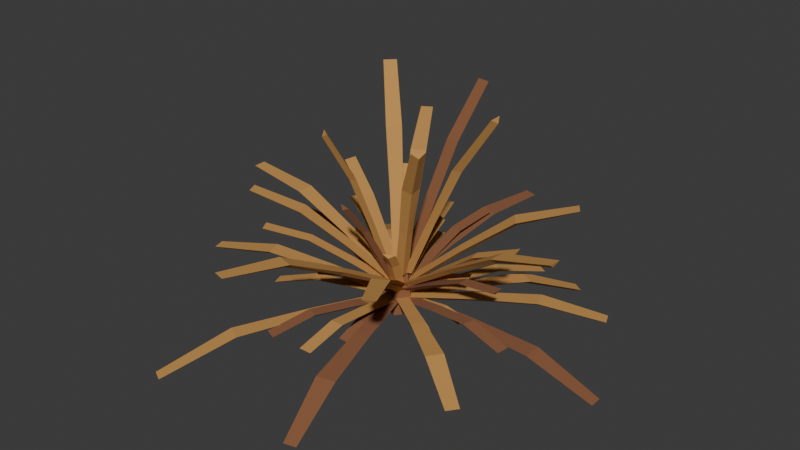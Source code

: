# Source: dry_fronds.blend  (saved by Blender 5.2.44; exported with 4.5.12 LTS)
import bpy
from mathutils import Matrix  # noqa: F401  (used for matrix-valued properties, if any)

bpy.ops.wm.read_factory_settings(use_empty=True)
scene = bpy.context.scene
scene.name = 'Scene'

# ---- collections
col_collection = bpy.data.collections.new('Collection'); scene.collection.children.link(col_collection)

# ---- materials (node trees are filled in below, after node groups)
mat_wood = bpy.data.materials.new('wood')
mat_wood.diffuse_color = (0.2542, 0.1022, 0.04374, 1.0)
mat_sand_shadow = bpy.data.materials.new('sand_shadow')
mat_sand_shadow.diffuse_color = (0.552, 0.2831, 0.07619, 1.0)

# ---- material node trees
mat_wood.use_nodes = True; mat_wood.node_tree.nodes.clear()
_N = mat_wood.node_tree.nodes; _L = mat_wood.node_tree.links
n0 = _N.new('ShaderNodeBsdfPrincipled'); n0.name = 'Principled BSDF'; n0.location = (-200, 100)
n0.inputs[0].default_value = (0.2542, 0.1022, 0.04374, 1.0)
n0.inputs[2].default_value = 1.0
n0.inputs[10].default_value = 0.005
n1 = _N.new('ShaderNodeOutputMaterial'); n1.name = 'Material Output'; n1.location = (200, 100)
_L.new(n0.outputs[0], n1.inputs[0])
n1.is_active_output = True
mat_sand_shadow.use_nodes = True; mat_sand_shadow.node_tree.nodes.clear()
_N = mat_sand_shadow.node_tree.nodes; _L = mat_sand_shadow.node_tree.links
n0 = _N.new('ShaderNodeBsdfPrincipled'); n0.name = 'Principled BSDF'; n0.location = (-200, 100)
n0.inputs[0].default_value = (0.552, 0.2831, 0.07619, 1.0)
n0.inputs[2].default_value = 1.0
n0.inputs[10].default_value = 0.005
n1 = _N.new('ShaderNodeOutputMaterial'); n1.name = 'Material Output'; n1.location = (200, 100)
_L.new(n0.outputs[0], n1.inputs[0])
n1.is_active_output = True

# ---- world
world_world = bpy.data.worlds.new('World'); scene.world = world_world
world_world.use_nodes = True; world_world.node_tree.nodes.clear()
_N = world_world.node_tree.nodes; _L = world_world.node_tree.links
n0 = _N.new('ShaderNodeOutputWorld'); n0.name = 'World Output'; n0.location = (200, 100)
n1 = _N.new('ShaderNodeBackground'); n1.name = 'Background'; n1.location = (-200, 100)
n1.inputs[0].default_value = (0.05088, 0.05088, 0.05088, 1.0)
_L.new(n1.outputs[0], n0.inputs[0])
n0.is_active_output = True
world_world.color = (0.05088, 0.05088, 0.05088)
world_world.sun_shadow_jitter_overblur = 0.0

# ---- meshes
me_dry_frond_small = bpy.data.meshes.new('dry_frond_small')
me_dry_frond_small.from_pydata([(0.0195, 0.0, -0.03), (0.006026, 0.01855, -0.03), (-0.01578, 0.01146, -0.03), (-0.01578, -0.01146, -0.03), (0.006026, -0.01855, -0.03), (0.0117, 0.0, 0.0416), (0.003615, 0.01113, 0.0416), (-0.009465, 0.006877, 0.0416), (-0.009465, -0.006877, 0.0416), (0.003615, -0.01113, 0.0416), (0.01427, -0.0002129, 0.0003889), (0.01262, 0.01981, 0.01174), (0.01202, -0.02018, 0.01174), (0.08753, -0.001306, 0.01301), (0.08649, 0.01871, 0.02445), (0.08589, -0.02128, 0.02445), (0.1594, -0.002378, 0.02183), (0.1619, 0.01759, 0.03314), (0.1613, -0.02241, 0.03314), (0.2284, -0.003407, 0.01023), (0.2377, 0.01646, 0.01747), (0.2371, -0.02354, 0.01747), (-0.00942, 0.0104, 0.0003512), (-0.02318, -0.004198, 0.01176), (0.006464, 0.02265, 0.01176), (-0.07298, 0.08057, 0.01348), (-0.08713, 0.0664, 0.02496), (-0.05748, 0.09325, 0.02496), (-0.1357, 0.1498, 0.02195), (-0.1521, 0.1381, 0.03322), (-0.1224, 0.165, 0.03322), (-0.1959, 0.2163, 0.004734), (-0.2166, 0.2094, 0.01213), (-0.187, 0.2362, 0.01213), (-0.0001581, -0.01285, 0.0002815), (0.01984, -0.01332, 0.0118), (-0.02016, -0.01283, 0.0118), (-0.001129, -0.09176, -0.001279), (0.01886, -0.09283, 0.01021), (-0.02114, -0.09234, 0.01021), (-0.002076, -0.1687, -0.006456), (0.01787, -0.1731, 0.004281), (-0.02213, -0.1726, 0.004281), (-0.002939, -0.2388, -0.03195), (0.01694, -0.2491, -0.02621), (-0.02306, -0.2486, -0.02621), (0.009503, 0.01035, 0.0003534), (-0.006312, 0.02269, 0.01176), (0.02315, -0.004366, 0.01176), (0.06298, 0.06856, 0.01149), (0.04749, 0.08127, 0.02295), (0.07695, 0.05421, 0.02295), (0.1157, 0.126, 0.01936), (0.1021, 0.1407, 0.03075), (0.1316, 0.1137, 0.03075), (0.1668, 0.1816, 0.009367), (0.1571, 0.2006, 0.01819), (0.1866, 0.1735, 0.01819), (-0.01313, -0.0003024, 0.0002812), (-0.01247, -0.02029, 0.0118), (-0.01339, 0.0197, 0.0118), (-0.08794, -0.002025, 0.001615), (-0.08783, -0.02203, 0.01313), (-0.08875, 0.01796, 0.01313), (-0.161, -0.003709, -0.0003058), (-0.1641, -0.02378, 0.01067), (-0.165, 0.01621, 0.01067), (-0.2289, -0.005271, -0.0204), (-0.2377, -0.02548, -0.01358), (-0.2386, 0.01451, -0.01358), (0.01148, -0.007402, 0.0003086), (0.02147, 0.009949, 0.01178), (-0.0002094, -0.02366, 0.01178), (0.09029, -0.05824, 0.008522), (0.1007, -0.04117, 0.02003), (0.07904, -0.07478, 0.02003), (0.168, -0.1084, 0.01269), (0.1809, -0.0929, 0.02394), (0.1592, -0.1265, 0.02394), (0.2423, -0.1563, -0.005612), (0.2601, -0.144, 0.002346), (0.2385, -0.1776, 0.002346), (-0.002675, 0.01643, 0.02202), (-0.02152, 0.007704, 0.0321), (0.01796, 0.01413, 0.0321), (-0.01428, 0.08771, 0.06205), (-0.03321, 0.0795, 0.0724), (0.006275, 0.08593, 0.0724), (-0.02591, 0.1592, 0.09783), (-0.04536, 0.1542, 0.1092), (-0.00588, 0.1606, 0.1092), (-0.03829, 0.2352, 0.1117), (-0.05894, 0.2376, 0.1218), (-0.01946, 0.244, 0.1218), (-0.009316, -0.01403, 0.02214), (0.0106, -0.02019, 0.03204), (-0.02272, 0.001935, 0.03204), (-0.05103, -0.07686, 0.06698), (-0.03137, -0.08341, 0.07714), (-0.06469, -0.06128, 0.07714), (-0.09297, -0.14, 0.1077), (-0.07492, -0.149, 0.119), (-0.1082, -0.1269, 0.119), (-0.138, -0.2079, 0.1273), (-0.1238, -0.2226, 0.1379), (-0.1571, -0.2005, 0.1379), (0.01612, 0.005323, 0.02222), (0.004065, 0.0224, 0.03199), (0.0166, -0.01558, 0.03199), (0.07627, 0.02518, 0.06175), (0.06472, 0.04242, 0.07183), (0.07725, 0.004441, 0.07183), (0.1366, 0.04509, 0.09719), (0.1282, 0.0634, 0.1085), (0.1408, 0.02541, 0.1085), (0.2017, 0.06658, 0.1123), (0.2008, 0.08735, 0.1223), (0.2134, 0.04937, 0.1223), (-0.01478, 0.009212, 0.02251), (-0.01962, -0.01134, 0.03184), (0.00154, 0.02261, 0.03184), (-0.07252, 0.0452, 0.07189), (-0.07783, 0.02494, 0.08158), (-0.05667, 0.05889, 0.08158), (-0.1309, 0.08162, 0.1165), (-0.1392, 0.06321, 0.1277), (-0.1181, 0.09716, 0.1277), (-0.196, 0.1222, 0.1372), (-0.2114, 0.1082, 0.1472), (-0.1902, 0.1421, 0.1472), (0.007808, -0.01799, 0.04062), (0.02212, -0.000736, 0.0461), (-0.01457, -0.01666, 0.0461), (0.02016, -0.04646, 0.09793), (0.03454, -0.02934, 0.1037), (-0.002158, -0.04526, 0.1037), (0.03289, -0.07579, 0.1536), (0.04765, -0.05956, 0.1608), (0.01096, -0.07549, 0.1608), (0.04836, -0.1114, 0.2031), (0.06428, -0.09787, 0.2128), (0.02759, -0.1138, 0.2128), (0.008966, 0.01749, 0.0407), (-0.01348, 0.01754, 0.04606), (0.02211, -0.0007046, 0.04606), (0.02581, 0.05036, 0.111), (0.003429, 0.05054, 0.1166), (0.03903, 0.03229, 0.1166), (0.04324, 0.08437, 0.1795), (0.02129, 0.08539, 0.1865), (0.05689, 0.06714, 0.1865), (0.06463, 0.1261, 0.2406), (0.04398, 0.1297, 0.2503), (0.07958, 0.1114, 0.2503), (-0.01527, -0.01243, 0.04077), (0.005299, -0.02147, 0.04603), (-0.01995, 0.009555, 0.04603), (-0.04151, -0.03378, 0.1067), (-0.02107, -0.04293, 0.1123), (-0.04631, -0.0119, 0.1123), (-0.06882, -0.056, 0.1706), (-0.04927, -0.06587, 0.1779), (-0.07452, -0.03485, 0.1779), (-0.1034, -0.08416, 0.2263), (-0.08668, -0.09631, 0.2365), (-0.1119, -0.06528, 0.2365)], [], [(4, 3, 2, 1, 0), (5, 6, 7, 8, 9), (0, 1, 6, 5), (1, 2, 7, 6), (2, 3, 8, 7), (3, 4, 9, 8), (4, 0, 5, 9), (10, 11, 14, 13), (11, 12, 15, 14), (12, 10, 13, 15), (13, 14, 17, 16), (14, 15, 18, 17), (15, 13, 16, 18), (16, 17, 20, 19), (17, 18, 21, 20), (18, 16, 19, 21), (19, 20, 21), (22, 23, 26, 25), (23, 24, 27, 26), (24, 22, 25, 27), (25, 26, 29, 28), (26, 27, 30, 29), (27, 25, 28, 30), (28, 29, 32, 31), (29, 30, 33, 32), (30, 28, 31, 33), (31, 32, 33), (34, 35, 38, 37), (35, 36, 39, 38), (36, 34, 37, 39), (37, 38, 41, 40), (38, 39, 42, 41), (39, 37, 40, 42), (40, 41, 44, 43), (41, 42, 45, 44), (42, 40, 43, 45), (43, 44, 45), (46, 47, 50, 49), (47, 48, 51, 50), (48, 46, 49, 51), (49, 50, 53, 52), (50, 51, 54, 53), (51, 49, 52, 54), (52, 53, 56, 55), (53, 54, 57, 56), (54, 52, 55, 57), (55, 56, 57), (58, 59, 62, 61), (59, 60, 63, 62), (60, 58, 61, 63), (61, 62, 65, 64), (62, 63, 66, 65), (63, 61, 64, 66), (64, 65, 68, 67), (65, 66, 69, 68), (66, 64, 67, 69), (67, 68, 69), (70, 71, 74, 73), (71, 72, 75, 74), (72, 70, 73, 75), (73, 74, 77, 76), (74, 75, 78, 77), (75, 73, 76, 78), (76, 77, 80, 79), (77, 78, 81, 80), (78, 76, 79, 81), (79, 80, 81), (82, 83, 86, 85), (83, 84, 87, 86), (84, 82, 85, 87), (85, 86, 89, 88), (86, 87, 90, 89), (87, 85, 88, 90), (88, 89, 92, 91), (89, 90, 93, 92), (90, 88, 91, 93), (91, 92, 93), (94, 95, 98, 97), (95, 96, 99, 98), (96, 94, 97, 99), (97, 98, 101, 100), (98, 99, 102, 101), (99, 97, 100, 102), (100, 101, 104, 103), (101, 102, 105, 104), (102, 100, 103, 105), (103, 104, 105), (106, 107, 110, 109), (107, 108, 111, 110), (108, 106, 109, 111), (109, 110, 113, 112), (110, 111, 114, 113), (111, 109, 112, 114), (112, 113, 116, 115), (113, 114, 117, 116), (114, 112, 115, 117), (115, 116, 117), (118, 119, 122, 121), (119, 120, 123, 122), (120, 118, 121, 123), (121, 122, 125, 124), (122, 123, 126, 125), (123, 121, 124, 126), (124, 125, 128, 127), (125, 126, 129, 128), (126, 124, 127, 129), (127, 128, 129), (130, 131, 134, 133), (131, 132, 135, 134), (132, 130, 133, 135), (133, 134, 137, 136), (134, 135, 138, 137), (135, 133, 136, 138), (136, 137, 140, 139), (137, 138, 141, 140), (138, 136, 139, 141), (139, 140, 141), (142, 143, 146, 145), (143, 144, 147, 146), (144, 142, 145, 147), (145, 146, 149, 148), (146, 147, 150, 149), (147, 145, 148, 150), (148, 149, 152, 151), (149, 150, 153, 152), (150, 148, 151, 153), (151, 152, 153), (154, 155, 158, 157), (155, 156, 159, 158), (156, 154, 157, 159), (157, 158, 161, 160), (158, 159, 162, 161), (159, 157, 160, 162), (160, 161, 164, 163), (161, 162, 165, 164), (162, 160, 163, 165), (163, 164, 165)])
me_dry_frond_small.polygons.foreach_set('material_index', [0, 0, 0, 0, 0, 0, 0, 1, 1, 1, 1, 1, 1, 1, 1, 1, 1, 1, 1, 1, 1, 1, 1, 1, 1, 1, 1, 0, 0, 0, 0, 0, 0, 0, 0, 0, 0, 1, 1, 1, 1, 1, 1, 1, 1, 1, 1, 1, 1, 1, 1, 1, 1, 1, 1, 1, 1, 1, 1, 1, 1, 1, 1, 1, 1, 1, 1, 1, 1, 1, 1, 1, 1, 1, 1, 1, 1, 0, 0, 0, 0, 0, 0, 0, 0, 0, 0, 1, 1, 1, 1, 1, 1, 1, 1, 1, 1, 1, 1, 1, 1, 1, 1, 1, 1, 1, 1, 1, 1, 1, 1, 1, 1, 1, 1, 1, 1, 1, 1, 1, 1, 1, 1, 1, 1, 1, 1, 1, 1, 1, 1, 1, 1, 1, 1, 1, 1])
me_dry_frond_small.materials.append(mat_wood)
me_dry_frond_small.materials.append(mat_sand_shadow)
me_dry_frond_small.update()
me_dry_frond_mid = bpy.data.meshes.new('dry_frond_mid')
me_dry_frond_mid.from_pydata([(0.0315, 0.0, -0.03), (0.009734, 0.02996, -0.03), (-0.02548, 0.01852, -0.03), (-0.02548, -0.01852, -0.03), (0.009734, -0.02996, -0.03), (0.0189, 0.0, 0.0672), (0.00584, 0.01797, 0.0672), (-0.01529, 0.01111, 0.0672), (-0.01529, -0.01111, 0.0672), (0.00584, -0.01797, 0.0672), (0.02236, -0.00354, 0.003303), (0.02318, 0.01658, 0.01654), (0.01693, -0.02293, 0.01654), (0.1549, -0.02453, 0.02693), (0.1564, -0.00452, 0.04027), (0.1502, -0.04403, 0.04027), (0.2861, -0.0453, 0.04342), (0.2918, -0.02595, 0.0566), (0.2856, -0.06546, 0.0566), (0.4132, -0.06541, 0.02051), (0.4267, -0.04731, 0.02882), (0.4205, -0.08682, 0.02882), (-0.01322, 0.01639, 0.00316), (-0.02873, 0.003771, 0.0166), (0.002401, 0.02888, 0.0166), (-0.08821, 0.1094, 0.003957), (-0.1042, 0.09733, 0.01738), (-0.07305, 0.1224, 0.01738), (-0.1616, 0.2004, -0.001223), (-0.1802, 0.1916, 0.01132), (-0.1491, 0.2167, 0.01132), (-0.2288, 0.2837, -0.03981), (-0.2518, 0.2804, -0.03357), (-0.2207, 0.3055, -0.03357), (0.0005611, -0.02267, 0.003309), (0.0205, -0.01979, 0.01654), (-0.01949, -0.02078, 0.01654), (0.003818, -0.1542, 0.02701), (0.02377, -0.152, 0.04035), (-0.01622, -0.153, 0.04035), (0.007043, -0.2845, 0.04386), (0.02781, -0.2863, 0.0574), (-0.01361, -0.2873, 0.0574), (0.01018, -0.4112, 0.02408), (0.03042, -0.4208, 0.03296), (-0.009564, -0.4218, 0.03296), (0.01226, 0.0189, 0.003284), (-0.005698, 0.02796, 0.01655), (0.02786, 0.006186, 0.01655), (0.0919, 0.1416, 0.02728), (0.0743, 0.1512, 0.04064), (0.1079, 0.1295, 0.04064), (0.1708, 0.2633, 0.04377), (0.1547, 0.2767, 0.05735), (0.1897, 0.254, 0.05735), (0.2475, 0.3815, 0.01995), (0.2362, 0.4008, 0.02882), (0.2698, 0.379, 0.02882), (-0.02025, -0.007061, 0.00317), (-0.01307, -0.02574, 0.0166), (-0.02624, 0.01203, 0.0166), (-0.1432, -0.04994, 0.009319), (-0.1366, -0.06882, 0.02276), (-0.1498, -0.03105, 0.02276), (-0.2644, -0.09219, 0.009827), (-0.2611, -0.1122, 0.0228), (-0.2742, -0.07446, 0.0228), (-0.3791, -0.1322, -0.02129), (-0.3822, -0.1545, -0.01257), (-0.3954, -0.1167, -0.01257), (0.01748, -0.01191, 0.003161), (0.02856, 0.00474, 0.0166), (0.006037, -0.02832, 0.0166), (0.1346, -0.0917, 0.005536), (0.1462, -0.0754, 0.01897), (0.1236, -0.1085, 0.01897), (0.2499, -0.1703, 0.001574), (0.2645, -0.156, 0.01439), (0.242, -0.1891, 0.01439), (0.3579, -0.2439, -0.03804), (0.3781, -0.2334, -0.03003), (0.3556, -0.2665, -0.03003), (-0.005264, 0.02176, 0.003263), (-0.02424, 0.01514, 0.01656), (0.01464, 0.02454, 0.01656), (-0.03434, 0.142, 0.02168), (-0.05345, 0.1359, 0.03505), (-0.01457, 0.1453, 0.03505), (-0.06313, 0.261, 0.03498), (-0.08301, 0.2581, 0.04829), (-0.04413, 0.2675, 0.04829), (-0.09125, 0.3772, 0.0199), (-0.1127, 0.3808, 0.03028), (-0.07381, 0.3902, 0.03028), (-0.008084, -0.02052, 0.003219), (0.01108, -0.02645, 0.01657), (-0.02614, -0.01179, 0.01657), (-0.05696, -0.1446, 0.01827), (-0.03805, -0.1512, 0.03169), (-0.07527, -0.1365, 0.03169), (-0.1052, -0.267, 0.0266), (-0.08777, -0.2774, 0.03965), (-0.125, -0.2627, 0.03965), (-0.1512, -0.3837, -0.002338), (-0.1365, -0.4011, 0.005692), (-0.1737, -0.3864, 0.005692), (0.02624, 0.005367, 0.03874), (0.01417, 0.02331, 0.04936), (0.02218, -0.01588, 0.04936), (0.1314, 0.02687, 0.1219), (0.1198, 0.04491, 0.1329), (0.1278, 0.005726, 0.1329), (0.2383, 0.04875, 0.1991), (0.2299, 0.06744, 0.2118), (0.2379, 0.02825, 0.2118), (0.3585, 0.07333, 0.2445), (0.3581, 0.09365, 0.2575), (0.3661, 0.05446, 0.2575), (-0.02325, 0.01134, 0.03811), (-0.02579, -0.009671, 0.04963), (-0.008253, 0.02628, 0.04963), (-0.1157, 0.05647, 0.1), (-0.1188, 0.0357, 0.1118), (-0.1013, 0.07165, 0.1118), (-0.209, 0.1019, 0.1562), (-0.2152, 0.08271, 0.1693), (-0.1976, 0.1187, 0.1693), (-0.3096, 0.151, 0.1825), (-0.3232, 0.1354, 0.1948), (-0.3057, 0.1714, 0.1948), (0.01167, -0.02361, 0.03841), (0.02623, -0.007934, 0.0495), (-0.009623, -0.02566, 0.0495), (0.05222, -0.1056, 0.1011), (0.06704, -0.09047, 0.1126), (0.03118, -0.1082, 0.1126), (0.09319, -0.1885, 0.1581), (0.1097, -0.1767, 0.1711), (0.0738, -0.1944, 0.1711), (0.1383, -0.2797, 0.1859), (0.1587, -0.2759, 0.1981), (0.1228, -0.2936, 0.1981), (0.008667, 0.02546, 0.03883), (-0.01297, 0.02396, 0.04932), (0.0249, 0.01107, 0.04932), (0.037, 0.1087, 0.1091), (0.01554, 0.1077, 0.12), (0.0534, 0.09481, 0.12), (0.06578, 0.1932, 0.1737), (0.04548, 0.1957, 0.1864), (0.08335, 0.1828, 0.1864), (0.09831, 0.2888, 0.2094), (0.08091, 0.2997, 0.222), (0.1188, 0.2869, 0.222), (-0.02249, -0.0121, 0.03792), (-0.007327, -0.02665, 0.04971), (-0.02628, 0.008575, 0.04971), (-0.1324, -0.07123, 0.1063), (-0.1177, -0.08605, 0.1184), (-0.1367, -0.05082, 0.1184), (-0.2433, -0.1309, 0.1682), (-0.2316, -0.1473, 0.1814), (-0.2505, -0.1121, 0.1814), (-0.3618, -0.1947, 0.1955), (-0.3572, -0.2148, 0.2078), (-0.3761, -0.1796, 0.2078), (0.0253, -0.00173, 0.03783), (0.02047, 0.01865, 0.04975), (0.01774, -0.02126, 0.04975), (0.1349, -0.009223, 0.09508), (0.1307, 0.01111, 0.1073), (0.1279, -0.02879, 0.1073), (0.245, -0.01675, 0.1462), (0.2445, 0.003331, 0.1595), (0.2418, -0.03658, 0.1595), (0.3619, -0.02474, 0.165), (0.3698, -0.005237, 0.1767), (0.3671, -0.04514, 0.1767), (-0.01827, 0.0234, 0.06771), (-0.02642, 0.001341, 0.07296), (0.005106, 0.02596, 0.07296), (-0.04516, 0.05783, 0.1706), (-0.05341, 0.03591, 0.1762), (-0.02188, 0.06052, 0.1762), (-0.07355, 0.0942, 0.2708), (-0.08255, 0.07322, 0.2786), (-0.05102, 0.09784, 0.2786), (-0.1115, 0.1428, 0.3598), (-0.123, 0.125, 0.3713), (-0.09143, 0.1496, 0.3713), (-0.007768, -0.0284, 0.06718), (0.01469, -0.02208, 0.07319), (-0.02389, -0.01153, 0.07319), (-0.02103, -0.07687, 0.1677), (0.001397, -0.0707, 0.174), (-0.03719, -0.06014, 0.174), (-0.03478, -0.1272, 0.266), (-0.01263, -0.122, 0.274), (-0.05122, -0.1114, 0.274), (-0.0518, -0.1894, 0.3546), (-0.03048, -0.1872, 0.3656), (-0.06907, -0.1767, 0.3656), (0.02216, 0.02012, 0.06835), (-0.0006995, 0.02638, 0.07269), (0.02619, -0.003236, 0.07269), (0.05248, 0.04765, 0.1885), (0.02971, 0.05399, 0.1932), (0.05659, 0.02437, 0.1932), (0.0848, 0.07699, 0.3064), (0.06269, 0.08393, 0.313), (0.08958, 0.05432, 0.313), (0.1294, 0.1175, 0.4147), (0.1096, 0.1265, 0.4249), (0.1365, 0.09688, 0.4249), (-0.02888, 0.004749, 0.06684), (-0.02051, -0.0169, 0.07333), (-0.01402, 0.02257, 0.07333), (-0.08901, 0.01464, 0.1773), (-0.08086, -0.00697, 0.1842), (-0.07437, 0.0325, 0.1842), (-0.1518, 0.02496, 0.2846), (-0.1451, 0.003598, 0.2935), (-0.1386, 0.04307, 0.2935), (-0.2314, 0.03806, 0.3769), (-0.2293, 0.01744, 0.3891), (-0.2228, 0.05691, 0.3891)], [], [(4, 3, 2, 1, 0), (5, 6, 7, 8, 9), (0, 1, 6, 5), (1, 2, 7, 6), (2, 3, 8, 7), (3, 4, 9, 8), (4, 0, 5, 9), (10, 11, 14, 13), (11, 12, 15, 14), (12, 10, 13, 15), (13, 14, 17, 16), (14, 15, 18, 17), (15, 13, 16, 18), (16, 17, 20, 19), (17, 18, 21, 20), (18, 16, 19, 21), (19, 20, 21), (22, 23, 26, 25), (23, 24, 27, 26), (24, 22, 25, 27), (25, 26, 29, 28), (26, 27, 30, 29), (27, 25, 28, 30), (28, 29, 32, 31), (29, 30, 33, 32), (30, 28, 31, 33), (31, 32, 33), (34, 35, 38, 37), (35, 36, 39, 38), (36, 34, 37, 39), (37, 38, 41, 40), (38, 39, 42, 41), (39, 37, 40, 42), (40, 41, 44, 43), (41, 42, 45, 44), (42, 40, 43, 45), (43, 44, 45), (46, 47, 50, 49), (47, 48, 51, 50), (48, 46, 49, 51), (49, 50, 53, 52), (50, 51, 54, 53), (51, 49, 52, 54), (52, 53, 56, 55), (53, 54, 57, 56), (54, 52, 55, 57), (55, 56, 57), (58, 59, 62, 61), (59, 60, 63, 62), (60, 58, 61, 63), (61, 62, 65, 64), (62, 63, 66, 65), (63, 61, 64, 66), (64, 65, 68, 67), (65, 66, 69, 68), (66, 64, 67, 69), (67, 68, 69), (70, 71, 74, 73), (71, 72, 75, 74), (72, 70, 73, 75), (73, 74, 77, 76), (74, 75, 78, 77), (75, 73, 76, 78), (76, 77, 80, 79), (77, 78, 81, 80), (78, 76, 79, 81), (79, 80, 81), (82, 83, 86, 85), (83, 84, 87, 86), (84, 82, 85, 87), (85, 86, 89, 88), (86, 87, 90, 89), (87, 85, 88, 90), (88, 89, 92, 91), (89, 90, 93, 92), (90, 88, 91, 93), (91, 92, 93), (94, 95, 98, 97), (95, 96, 99, 98), (96, 94, 97, 99), (97, 98, 101, 100), (98, 99, 102, 101), (99, 97, 100, 102), (100, 101, 104, 103), (101, 102, 105, 104), (102, 100, 103, 105), (103, 104, 105), (106, 107, 110, 109), (107, 108, 111, 110), (108, 106, 109, 111), (109, 110, 113, 112), (110, 111, 114, 113), (111, 109, 112, 114), (112, 113, 116, 115), (113, 114, 117, 116), (114, 112, 115, 117), (115, 116, 117), (118, 119, 122, 121), (119, 120, 123, 122), (120, 118, 121, 123), (121, 122, 125, 124), (122, 123, 126, 125), (123, 121, 124, 126), (124, 125, 128, 127), (125, 126, 129, 128), (126, 124, 127, 129), (127, 128, 129), (130, 131, 134, 133), (131, 132, 135, 134), (132, 130, 133, 135), (133, 134, 137, 136), (134, 135, 138, 137), (135, 133, 136, 138), (136, 137, 140, 139), (137, 138, 141, 140), (138, 136, 139, 141), (139, 140, 141), (142, 143, 146, 145), (143, 144, 147, 146), (144, 142, 145, 147), (145, 146, 149, 148), (146, 147, 150, 149), (147, 145, 148, 150), (148, 149, 152, 151), (149, 150, 153, 152), (150, 148, 151, 153), (151, 152, 153), (154, 155, 158, 157), (155, 156, 159, 158), (156, 154, 157, 159), (157, 158, 161, 160), (158, 159, 162, 161), (159, 157, 160, 162), (160, 161, 164, 163), (161, 162, 165, 164), (162, 160, 163, 165), (163, 164, 165), (166, 167, 170, 169), (167, 168, 171, 170), (168, 166, 169, 171), (169, 170, 173, 172), (170, 171, 174, 173), (171, 169, 172, 174), (172, 173, 176, 175), (173, 174, 177, 176), (174, 172, 175, 177), (175, 176, 177), (178, 179, 182, 181), (179, 180, 183, 182), (180, 178, 181, 183), (181, 182, 185, 184), (182, 183, 186, 185), (183, 181, 184, 186), (184, 185, 188, 187), (185, 186, 189, 188), (186, 184, 187, 189), (187, 188, 189), (190, 191, 194, 193), (191, 192, 195, 194), (192, 190, 193, 195), (193, 194, 197, 196), (194, 195, 198, 197), (195, 193, 196, 198), (196, 197, 200, 199), (197, 198, 201, 200), (198, 196, 199, 201), (199, 200, 201), (202, 203, 206, 205), (203, 204, 207, 206), (204, 202, 205, 207), (205, 206, 209, 208), (206, 207, 210, 209), (207, 205, 208, 210), (208, 209, 212, 211), (209, 210, 213, 212), (210, 208, 211, 213), (211, 212, 213), (214, 215, 218, 217), (215, 216, 219, 218), (216, 214, 217, 219), (217, 218, 221, 220), (218, 219, 222, 221), (219, 217, 220, 222), (220, 221, 224, 223), (221, 222, 225, 224), (222, 220, 223, 225), (223, 224, 225)])
me_dry_frond_mid.polygons.foreach_set('material_index', [0, 0, 0, 0, 0, 0, 0, 0, 0, 0, 0, 0, 0, 0, 0, 0, 0, 1, 1, 1, 1, 1, 1, 1, 1, 1, 1, 1, 1, 1, 1, 1, 1, 1, 1, 1, 1, 1, 1, 1, 1, 1, 1, 1, 1, 1, 1, 1, 1, 1, 1, 1, 1, 1, 1, 1, 1, 0, 0, 0, 0, 0, 0, 0, 0, 0, 0, 1, 1, 1, 1, 1, 1, 1, 1, 1, 1, 0, 0, 0, 0, 0, 0, 0, 0, 0, 0, 1, 1, 1, 1, 1, 1, 1, 1, 1, 1, 1, 1, 1, 1, 1, 1, 1, 1, 1, 1, 1, 1, 1, 1, 1, 1, 1, 1, 1, 1, 0, 0, 0, 0, 0, 0, 0, 0, 0, 0, 1, 1, 1, 1, 1, 1, 1, 1, 1, 1, 0, 0, 0, 0, 0, 0, 0, 0, 0, 0, 1, 1, 1, 1, 1, 1, 1, 1, 1, 1, 0, 0, 0, 0, 0, 0, 0, 0, 0, 0, 0, 0, 0, 0, 0, 0, 0, 0, 0, 0, 1, 1, 1, 1, 1, 1, 1, 1, 1, 1])
me_dry_frond_mid.materials.append(mat_wood)
me_dry_frond_mid.materials.append(mat_sand_shadow)
me_dry_frond_mid.update()
me_dry_frond_large = bpy.data.meshes.new('dry_frond_large')
me_dry_frond_large.from_pydata([(0.048, 0.0, -0.03), (0.01483, 0.04565, -0.03), (-0.03883, 0.02821, -0.03), (-0.03883, -0.02821, -0.03), (0.01483, -0.04565, -0.03), (0.0288, 0.0, 0.1024), (0.0089, 0.02739, 0.1024), (-0.0233, 0.01693, 0.1024), (-0.0233, -0.01693, 0.1024), (0.0089, -0.02739, 0.1024), (0.03188, 0.0003244, 0.007121), (0.03183, 0.02032, 0.0232), (0.03224, -0.01967, 0.0232), (0.2513, 0.002557, 0.004239), (0.2521, 0.02602, 0.02174), (0.2526, -0.02088, 0.02174), (0.4671, 0.004752, -0.009116), (0.4734, 0.03461, 0.009936), (0.474, -0.02497, 0.009936), (0.6695, 0.006812, -0.07538), (0.6825, 0.02695, -0.0663), (0.6829, -0.01305, -0.0663), (-0.02201, 0.0227, 0.007126), (-0.03672, 0.009144, 0.0232), (-0.008005, 0.03699, 0.0232), (-0.1699, 0.1753, -0.0005527), (-0.1883, 0.1595, 0.01721), (-0.1536, 0.1931, 0.01721), (-0.3149, 0.3248, -0.01859), (-0.3422, 0.3089, 0.0005389), (-0.2982, 0.3516, 0.0005389), (-0.4495, 0.4636, -0.08953), (-0.4735, 0.4596, -0.08138), (-0.4448, 0.4875, -0.08138), (0.007295, -0.03052, 0.007136), (0.02694, -0.02667, 0.02319), (-0.01196, -0.03597, 0.02319), (0.0559, -0.2338, -0.004479), (0.07957, -0.2301, 0.01315), (0.03307, -0.2412, 0.01315), (0.1035, -0.4328, -0.02653), (0.1349, -0.4336, -0.007757), (0.0758, -0.4477, -0.007757), (0.1471, -0.6156, -0.1019), (0.1699, -0.6248, -0.09445), (0.131, -0.6341, -0.09445), (0.0176, 0.02647, 0.007122), (0.001106, 0.03778, 0.0232), (0.03441, 0.01563, 0.0232), (0.1219, 0.1832, 0.003088), (0.103, 0.1971, 0.02054), (0.1419, 0.1712, 0.02054), (0.2241, 0.337, -0.009714), (0.2031, 0.3589, 0.009286), (0.2525, 0.3261, 0.009286), (0.32, 0.4811, -0.06575), (0.3106, 0.5031, -0.05645), (0.3439, 0.481, -0.05645), (-0.03263, -0.00961, 0.007289), (-0.02441, -0.02804, 0.02314), (-0.03571, 0.01033, 0.02314), (-0.2228, -0.06563, 0.04029), (-0.2145, -0.08635, 0.05716), (-0.2271, -0.04373, 0.05716), (-0.4115, -0.1212, 0.06386), (-0.4059, -0.149, 0.08323), (-0.4219, -0.09485, 0.08323), (-0.5975, -0.176, 0.04252), (-0.6018, -0.1981, 0.05482), (-0.6131, -0.1597, 0.05482), (0.02677, -0.02025, 0.007223), (0.03717, -0.00304, 0.02317), (0.01304, -0.03494, 0.02317), (0.1747, -0.1321, 0.03134), (0.1863, -0.1146, 0.04779), (0.161, -0.1481, 0.04779), (0.3206, -0.2425, 0.04459), (0.3403, -0.224, 0.06292), (0.3081, -0.2665, 0.06292), (0.4605, -0.3484, 0.005636), (0.4831, -0.3404, 0.01479), (0.459, -0.3723, 0.01479), (-0.01376, 0.03058, 0.007217), (-0.03116, 0.02052, 0.02317), (0.005319, 0.03693, 0.02317), (-0.09554, 0.2124, 0.03218), (-0.1153, 0.2019, 0.04917), (-0.07463, 0.2202, 0.04917), (-0.1765, 0.3924, 0.048), (-0.2037, 0.3837, 0.06731), (-0.152, 0.4069, 0.06731), (-0.2557, 0.5685, 0.02011), (-0.2783, 0.57, 0.03219), (-0.2419, 0.5864, 0.03219), (-0.01468, -0.02833, 0.00712), (0.003025, -0.03764, 0.0232), (-0.03249, -0.01924, 0.0232), (-0.1254, -0.2421, 0.004926), (-0.1065, -0.253, 0.02173), (-0.1452, -0.233, 0.02173), (-0.2344, -0.4525, -0.009683), (-0.2129, -0.4712, 0.008422), (-0.2621, -0.4457, 0.008422), (-0.336, -0.6486, -0.08696), (-0.3246, -0.67, -0.07863), (-0.3601, -0.6516, -0.07863), (0.03112, 0.01306, 0.007247), (0.02123, 0.0306, 0.02316), (0.03671, -0.006279, 0.02316), (0.21, 0.08816, 0.03512), (0.1997, 0.1082, 0.05214), (0.2171, 0.06678, 0.05214), (0.3872, 0.1625, 0.05393), (0.3788, 0.19, 0.07338), (0.4009, 0.1374, 0.07338), (0.5611, 0.2355, 0.02968), (0.563, 0.2581, 0.04184), (0.5785, 0.2212, 0.04184), (-0.03243, 0.01007, 0.00728), (-0.03587, -0.009801, 0.02315), (-0.02401, 0.0284, 0.02315), (-0.2233, 0.06935, 0.03954), (-0.2281, 0.04686, 0.05673), (-0.2145, 0.09064, 0.05673), (-0.4124, 0.1281, 0.062), (-0.4239, 0.1012, 0.08169), (-0.4066, 0.1568, 0.08169), (-0.5983, 0.1858, 0.03703), (-0.6147, 0.17, 0.04878), (-0.6028, 0.2082, 0.04878), (0.01954, -0.03321, 0.06024), (0.03237, -0.01557, 0.07377), (-0.002104, -0.03586, 0.07377), (0.09113, -0.1549, 0.1507), (0.105, -0.1373, 0.165), (0.06901, -0.1584, 0.165), (0.1636, -0.2781, 0.2316), (0.1845, -0.2612, 0.25), (0.1388, -0.2881, 0.25), (0.2428, -0.4126, 0.2695), (0.2638, -0.4089, 0.2837), (0.2294, -0.4292, 0.2837), (0.01132, 0.03561, 0.05958), (-0.009908, 0.03486, 0.07398), (0.02821, 0.02275, 0.07398), (0.05511, 0.1734, 0.1307), (0.03138, 0.1737, 0.1464), (0.07466, 0.16, 0.1464), (0.09901, 0.3116, 0.1931), (0.07074, 0.3178, 0.2128), (0.1257, 0.3004, 0.2128), (0.1452, 0.4571, 0.2176), (0.1285, 0.4705, 0.2317), (0.1667, 0.4584, 0.2317), (-0.03574, -0.01607, 0.06069), (-0.01881, -0.03039, 0.07362), (-0.03522, 0.00609, 0.07362), (-0.1564, -0.07034, 0.1583), (-0.1394, -0.08575, 0.172), (-0.1567, -0.04742, 0.172), (-0.2791, -0.1255, 0.2473), (-0.2629, -0.1475, 0.2653), (-0.2848, -0.09883, 0.2653), (-0.4152, -0.1867, 0.299), (-0.4116, -0.2071, 0.3142), (-0.4281, -0.1706, 0.3142), (0.03857, -0.003106, 0.06034), (0.03129, 0.01755, 0.07373), (0.02808, -0.02233, 0.07373), (0.2022, -0.01628, 0.1695), (0.1954, 0.004752, 0.1834), (0.1922, -0.03596, 0.1834), (0.3684, -0.02966, 0.2692), (0.3653, -0.003388, 0.287), (0.3611, -0.0551, 0.287), (0.5502, -0.0443, 0.3259), (0.5565, -0.02475, 0.3413), (0.5533, -0.06462, 0.3413), (-0.02026, 0.03329, 0.06054), (-0.03252, 0.01497, 0.07367), (0.001651, 0.03576, 0.07367), (-0.1139, 0.1871, 0.1879), (-0.1264, 0.1693, 0.2014), (-0.09225, 0.1901, 0.2014), (-0.2093, 0.3439, 0.3048), (-0.2281, 0.326, 0.3223), (-0.1847, 0.3523, 0.3223), (-0.3149, 0.5175, 0.373), (-0.3343, 0.5109, 0.3884), (-0.3002, 0.5317, 0.3884), (-0.009961, -0.03639, 0.05976), (0.01134, -0.03432, 0.07392), (-0.02724, -0.02375, 0.07392), (-0.05595, -0.2044, 0.153), (-0.03257, -0.2033, 0.1684), (-0.07553, -0.1916, 0.1684), (-0.1024, -0.374, 0.2344), (-0.07455, -0.3794, 0.2539), (-0.1291, -0.3645, 0.2539), (-0.1521, -0.5557, 0.2597), (-0.1354, -0.5703, 0.2725), (-0.174, -0.5597, 0.2725), (0.03229, 0.02221, 0.06069), (0.01307, 0.03327, 0.07362), (0.03574, 0.0003097, 0.07362), (0.1539, 0.1058, 0.1692), (0.1332, 0.1192, 0.1836), (0.159, 0.08176, 0.1836), (0.2777, 0.191, 0.2669), (0.2574, 0.2121, 0.2861), (0.2901, 0.1645, 0.2861), (0.417, 0.2868, 0.3146), (0.4121, 0.3078, 0.3286), (0.4348, 0.2748, 0.3286), (-0.03786, -0.0006603, 0.05984), (-0.02971, -0.02052, 0.0739), (-0.0304, 0.01947, 0.0739), (-0.2091, -0.003646, 0.1544), (-0.2013, -0.02537, 0.1696), (-0.202, 0.01834, 0.1696), (-0.382, -0.006662, 0.2385), (-0.3784, -0.03436, 0.2576), (-0.3793, 0.02115, 0.2576), (-0.5676, -0.009899, 0.2732), (-0.575, -0.03003, 0.2873), (-0.5757, 0.009962, 0.2873), (0.03299, -0.02794, 0.1044), (0.03451, -0.003015, 0.1103), (0.008655, -0.03354, 0.1103), (0.08332, -0.07057, 0.2712), (0.08498, -0.04577, 0.2776), (0.05913, -0.07629, 0.2776), (0.1377, -0.1166, 0.4336), (0.1424, -0.08762, 0.4438), (0.1099, -0.126, 0.4438), (0.2108, -0.1785, 0.58), (0.2171, -0.1577, 0.5936), (0.1913, -0.1882, 0.5936), (0.004879, 0.04246, 0.1033), (-0.01662, 0.03054, 0.1106), (0.02312, 0.02597, 0.1106), (0.01519, 0.1322, 0.2787), (-0.006288, 0.1205, 0.2865), (0.03345, 0.1159, 0.2865), (0.02602, 0.2264, 0.4495), (0.003212, 0.2161, 0.4601), (0.04588, 0.2111, 0.4601), (0.03985, 0.3468, 0.5997), (0.01913, 0.3417, 0.6139), (0.05887, 0.3371, 0.6139), (-0.02498, -0.03561, 0.1051), (0.0001853, -0.03457, 0.11), (-0.03256, -0.0116, 0.11), (-0.05377, -0.07666, 0.2609), (-0.02869, -0.07573, 0.2663), (-0.06144, -0.05276, 0.2663), (-0.08489, -0.121, 0.4136), (-0.05792, -0.1216, 0.4218), (-0.0946, -0.09586, 0.4218), (-0.128, -0.1825, 0.5547), (-0.1056, -0.1853, 0.5668), (-0.1383, -0.1624, 0.5668), (0.04306, 0.001995, 0.104), (0.02737, 0.02129, 0.1104), (0.02922, -0.01867, 0.1104), (0.124, 0.005745, 0.2931), (0.1085, 0.02505, 0.2998), (0.1103, -0.01491, 0.2998), (0.2101, 0.009736, 0.4779), (0.1937, 0.03434, 0.488), (0.196, -0.01629, 0.488), (0.32, 0.01483, 0.6471), (0.3096, 0.03437, 0.66), (0.3114, -0.00559, 0.66), (-0.03097, 0.03024, 0.1045), (-0.03419, 0.005434, 0.1102), (-0.006251, 0.03405, 0.1102), (-0.08263, 0.08067, 0.2937), (-0.08599, 0.056, 0.2999), (-0.05804, 0.08462, 0.2999), (-0.1385, 0.1352, 0.4783), (-0.1446, 0.1078, 0.4881), (-0.1112, 0.142, 0.4881), (-0.2154, 0.2103, 0.6445), (-0.2233, 0.19, 0.6581), (-0.1953, 0.2187, 0.6581)], [], [(4, 3, 2, 1, 0), (5, 6, 7, 8, 9), (0, 1, 6, 5), (1, 2, 7, 6), (2, 3, 8, 7), (3, 4, 9, 8), (4, 0, 5, 9), (10, 11, 14, 13), (11, 12, 15, 14), (12, 10, 13, 15), (13, 14, 17, 16), (14, 15, 18, 17), (15, 13, 16, 18), (16, 17, 20, 19), (17, 18, 21, 20), (18, 16, 19, 21), (19, 20, 21), (22, 23, 26, 25), (23, 24, 27, 26), (24, 22, 25, 27), (25, 26, 29, 28), (26, 27, 30, 29), (27, 25, 28, 30), (28, 29, 32, 31), (29, 30, 33, 32), (30, 28, 31, 33), (31, 32, 33), (34, 35, 38, 37), (35, 36, 39, 38), (36, 34, 37, 39), (37, 38, 41, 40), (38, 39, 42, 41), (39, 37, 40, 42), (40, 41, 44, 43), (41, 42, 45, 44), (42, 40, 43, 45), (43, 44, 45), (46, 47, 50, 49), (47, 48, 51, 50), (48, 46, 49, 51), (49, 50, 53, 52), (50, 51, 54, 53), (51, 49, 52, 54), (52, 53, 56, 55), (53, 54, 57, 56), (54, 52, 55, 57), (55, 56, 57), (58, 59, 62, 61), (59, 60, 63, 62), (60, 58, 61, 63), (61, 62, 65, 64), (62, 63, 66, 65), (63, 61, 64, 66), (64, 65, 68, 67), (65, 66, 69, 68), (66, 64, 67, 69), (67, 68, 69), (70, 71, 74, 73), (71, 72, 75, 74), (72, 70, 73, 75), (73, 74, 77, 76), (74, 75, 78, 77), (75, 73, 76, 78), (76, 77, 80, 79), (77, 78, 81, 80), (78, 76, 79, 81), (79, 80, 81), (82, 83, 86, 85), (83, 84, 87, 86), (84, 82, 85, 87), (85, 86, 89, 88), (86, 87, 90, 89), (87, 85, 88, 90), (88, 89, 92, 91), (89, 90, 93, 92), (90, 88, 91, 93), (91, 92, 93), (94, 95, 98, 97), (95, 96, 99, 98), (96, 94, 97, 99), (97, 98, 101, 100), (98, 99, 102, 101), (99, 97, 100, 102), (100, 101, 104, 103), (101, 102, 105, 104), (102, 100, 103, 105), (103, 104, 105), (106, 107, 110, 109), (107, 108, 111, 110), (108, 106, 109, 111), (109, 110, 113, 112), (110, 111, 114, 113), (111, 109, 112, 114), (112, 113, 116, 115), (113, 114, 117, 116), (114, 112, 115, 117), (115, 116, 117), (118, 119, 122, 121), (119, 120, 123, 122), (120, 118, 121, 123), (121, 122, 125, 124), (122, 123, 126, 125), (123, 121, 124, 126), (124, 125, 128, 127), (125, 126, 129, 128), (126, 124, 127, 129), (127, 128, 129), (130, 131, 134, 133), (131, 132, 135, 134), (132, 130, 133, 135), (133, 134, 137, 136), (134, 135, 138, 137), (135, 133, 136, 138), (136, 137, 140, 139), (137, 138, 141, 140), (138, 136, 139, 141), (139, 140, 141), (142, 143, 146, 145), (143, 144, 147, 146), (144, 142, 145, 147), (145, 146, 149, 148), (146, 147, 150, 149), (147, 145, 148, 150), (148, 149, 152, 151), (149, 150, 153, 152), (150, 148, 151, 153), (151, 152, 153), (154, 155, 158, 157), (155, 156, 159, 158), (156, 154, 157, 159), (157, 158, 161, 160), (158, 159, 162, 161), (159, 157, 160, 162), (160, 161, 164, 163), (161, 162, 165, 164), (162, 160, 163, 165), (163, 164, 165), (166, 167, 170, 169), (167, 168, 171, 170), (168, 166, 169, 171), (169, 170, 173, 172), (170, 171, 174, 173), (171, 169, 172, 174), (172, 173, 176, 175), (173, 174, 177, 176), (174, 172, 175, 177), (175, 176, 177), (178, 179, 182, 181), (179, 180, 183, 182), (180, 178, 181, 183), (181, 182, 185, 184), (182, 183, 186, 185), (183, 181, 184, 186), (184, 185, 188, 187), (185, 186, 189, 188), (186, 184, 187, 189), (187, 188, 189), (190, 191, 194, 193), (191, 192, 195, 194), (192, 190, 193, 195), (193, 194, 197, 196), (194, 195, 198, 197), (195, 193, 196, 198), (196, 197, 200, 199), (197, 198, 201, 200), (198, 196, 199, 201), (199, 200, 201), (202, 203, 206, 205), (203, 204, 207, 206), (204, 202, 205, 207), (205, 206, 209, 208), (206, 207, 210, 209), (207, 205, 208, 210), (208, 209, 212, 211), (209, 210, 213, 212), (210, 208, 211, 213), (211, 212, 213), (214, 215, 218, 217), (215, 216, 219, 218), (216, 214, 217, 219), (217, 218, 221, 220), (218, 219, 222, 221), (219, 217, 220, 222), (220, 221, 224, 223), (221, 222, 225, 224), (222, 220, 223, 225), (223, 224, 225), (226, 227, 230, 229), (227, 228, 231, 230), (228, 226, 229, 231), (229, 230, 233, 232), (230, 231, 234, 233), (231, 229, 232, 234), (232, 233, 236, 235), (233, 234, 237, 236), (234, 232, 235, 237), (235, 236, 237), (238, 239, 242, 241), (239, 240, 243, 242), (240, 238, 241, 243), (241, 242, 245, 244), (242, 243, 246, 245), (243, 241, 244, 246), (244, 245, 248, 247), (245, 246, 249, 248), (246, 244, 247, 249), (247, 248, 249), (250, 251, 254, 253), (251, 252, 255, 254), (252, 250, 253, 255), (253, 254, 257, 256), (254, 255, 258, 257), (255, 253, 256, 258), (256, 257, 260, 259), (257, 258, 261, 260), (258, 256, 259, 261), (259, 260, 261), (262, 263, 266, 265), (263, 264, 267, 266), (264, 262, 265, 267), (265, 266, 269, 268), (266, 267, 270, 269), (267, 265, 268, 270), (268, 269, 272, 271), (269, 270, 273, 272), (270, 268, 271, 273), (271, 272, 273), (274, 275, 278, 277), (275, 276, 279, 278), (276, 274, 277, 279), (277, 278, 281, 280), (278, 279, 282, 281), (279, 277, 280, 282), (280, 281, 284, 283), (281, 282, 285, 284), (282, 280, 283, 285), (283, 284, 285)])
me_dry_frond_large.polygons.foreach_set('material_index', [0, 0, 0, 0, 0, 0, 0, 0, 0, 0, 0, 0, 0, 0, 0, 0, 0, 1, 1, 1, 1, 1, 1, 1, 1, 1, 1, 0, 0, 0, 0, 0, 0, 0, 0, 0, 0, 1, 1, 1, 1, 1, 1, 1, 1, 1, 1, 1, 1, 1, 1, 1, 1, 1, 1, 1, 1, 1, 1, 1, 1, 1, 1, 1, 1, 1, 1, 1, 1, 1, 1, 1, 1, 1, 1, 1, 1, 1, 1, 1, 1, 1, 1, 1, 1, 1, 1, 1, 1, 1, 1, 1, 1, 1, 1, 1, 1, 0, 0, 0, 0, 0, 0, 0, 0, 0, 0, 1, 1, 1, 1, 1, 1, 1, 1, 1, 1, 0, 0, 0, 0, 0, 0, 0, 0, 0, 0, 1, 1, 1, 1, 1, 1, 1, 1, 1, 1, 1, 1, 1, 1, 1, 1, 1, 1, 1, 1, 1, 1, 1, 1, 1, 1, 1, 1, 1, 1, 1, 1, 1, 1, 1, 1, 1, 1, 1, 1, 1, 1, 1, 1, 1, 1, 1, 1, 1, 1, 1, 1, 1, 1, 1, 1, 1, 1, 1, 1, 1, 1, 1, 1, 1, 1, 1, 1, 1, 1, 0, 0, 0, 0, 0, 0, 0, 0, 0, 0, 1, 1, 1, 1, 1, 1, 1, 1, 1, 1, 1, 1, 1, 1, 1, 1, 1, 1, 1, 1, 1, 1, 1, 1, 1, 1, 1, 1, 1, 1])
me_dry_frond_large.materials.append(mat_wood)
me_dry_frond_large.materials.append(mat_sand_shadow)
me_dry_frond_large.update()

# ---- objects
ob_dry_frond_small = bpy.data.objects.new('dry_frond_small', me_dry_frond_small)
ob_dry_frond_mid = bpy.data.objects.new('dry_frond_mid', me_dry_frond_mid)
ob_dry_frond_large = bpy.data.objects.new('dry_frond_large', me_dry_frond_large)

# ---- transforms, parenting, visibility, modifiers, constraints
ob_dry_frond_small.location = (0.0, 0.0, 0.0)
ob_dry_frond_mid.location = (0.0, 0.0, 0.0)
ob_dry_frond_large.location = (0.0, 0.0, 0.0)

# ---- collection membership
col_collection.objects.link(ob_dry_frond_small)
col_collection.objects.link(ob_dry_frond_mid)
col_collection.objects.link(ob_dry_frond_large)

# ---- scene / render settings (as saved in the file)
scene.frame_start = 1; scene.frame_end = 250; scene.frame_set(1)
scene.render.engine = 'BLENDER_EEVEE_NEXT'
scene.render.bake_bias = 0.0
scene.render.bake_samples = 0
scene.render.compositor_device = 'GPU'
scene.eevee.use_volume_custom_range = False
scene.eevee.fast_gi_thickness_near = 0.1
scene.eevee.fast_gi_thickness_far = 0.0
scene.eevee.ray_tracing_options.screen_trace_thickness = 0.1
bpy.context.view_layer.update()

# ---- added for rendering (the .blend has no active camera and no usable light): camera, sun
cam_auto = bpy.data.cameras.new('AutoCamera')
cam_auto.lens = 50.0
cam_auto.sensor_width = 36.0
cam_auto.clip_end = 1000.0
ob_auto_camera = bpy.data.objects.new('AutoCamera', cam_auto)
scene.collection.objects.link(ob_auto_camera)
ob_auto_camera.location = (1.84785, -2.21826, 1.73007)
ob_auto_camera.rotation_euler = (1.09748, -7.21219e-08, 0.694738)
scene.camera = ob_auto_camera
light_auto_sun = bpy.data.lights.new('AutoSun', 'SUN')
light_auto_sun.energy = 3.0
light_auto_sun.angle = 0.0523599
ob_auto_sun = bpy.data.objects.new('AutoSun', light_auto_sun)
scene.collection.objects.link(ob_auto_sun)
ob_auto_sun.rotation_euler = (0.872665, 0.174533, 0.523599)
bpy.context.view_layer.update()
